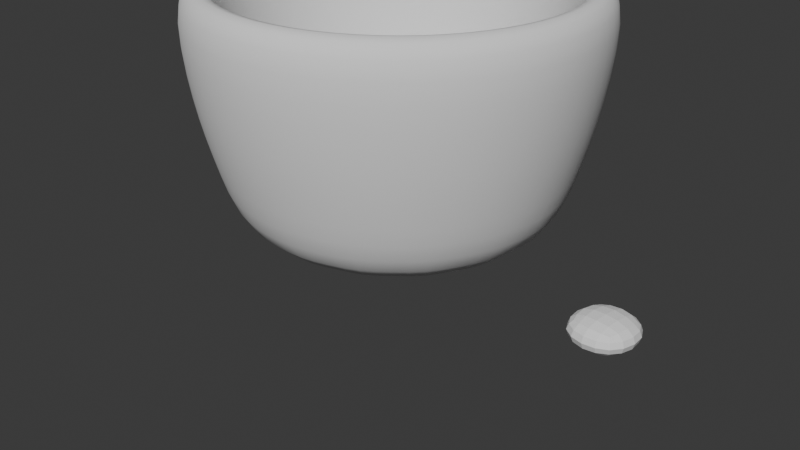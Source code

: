 # Source: vase3.blend  (saved by Blender 4.2.66; exported with 4.5.12 LTS)
import bpy
from mathutils import Matrix  # noqa: F401  (used for matrix-valued properties, if any)

bpy.ops.wm.read_factory_settings(use_empty=True)
scene = bpy.context.scene
scene.name = 'Scene'

# ---- collections
col_collection = bpy.data.collections.new('Collection'); scene.collection.children.link(col_collection)

# ---- world
world_world = bpy.data.worlds.new('World'); scene.world = world_world
world_world.use_nodes = True; world_world.node_tree.nodes.clear()
_N = world_world.node_tree.nodes; _L = world_world.node_tree.links
n0 = _N.new('ShaderNodeOutputWorld'); n0.name = 'World Output'; n0.location = (300, 300)
n1 = _N.new('ShaderNodeBackground'); n1.name = 'Background'; n1.location = (10, 300)
n1.inputs[0].default_value = (0.05088, 0.05088, 0.05088, 1.0)
_L.new(n1.outputs[0], n0.inputs[0])
n0.is_active_output = True
world_world.color = (0.05088, 0.05088, 0.05088)
world_world.sun_shadow_jitter_overblur = 0.0

# ---- cameras
cam_camera = bpy.data.cameras.new('Camera')
cam_camera.clip_end = 100.0
cam_camera.ortho_scale = 7.314

# ---- meshes
me_vert = bpy.data.meshes.new('Vert')
me_vert.from_pydata([(0.0, 0.0, 0.0), (1.538, 0.0, 0.0), (1.798, -0.03642, 0.791), (1.969, -0.02091, 1.407), (2.114, 0.07502, 2.486)], [(0, 1), (1, 2), (2, 3), (3, 4)], [])
_uv = me_vert.uv_layers.new(name='UVMap')
_uv.uv.foreach_set('vector', [])
me_vert.update()
me_plane = bpy.data.meshes.new('Plane')
me_plane.from_pydata([(-1.0, -1.0, 0.0), (1.0, -1.0, 0.0), (-1.0, 1.0, 0.0), (1.0, 1.0, 0.0)], [], [(0, 1, 3, 2)])
_uv = me_plane.uv_layers.new(name='UVMap')
_uv.uv.foreach_set('vector', [0.0, 0.0, 1.0, 0.0, 1.0, 1.0, 0.0, 1.0])
me_plane.update()

# ---- objects
ob_camera = bpy.data.objects.new('Camera', cam_camera)
ob_vert = bpy.data.objects.new('Vert', me_vert)
ob_plane = bpy.data.objects.new('Plane', me_plane)

# ---- transforms, parenting, visibility, modifiers, constraints
ob_camera.location = (7.359, -6.926, 4.958)
ob_camera.rotation_euler = (1.109, 0.0, 0.8149)
ob_camera.lock_rotations_4d = False
ob_camera.empty_display_type = 'ARROWS'
ob_camera.color = (0.0, 0.0, 0.0, 0.0)
ob_camera.display_type = 'WIRE'
ob_camera.lineart.crease_threshold = 0.0
ob_vert.location = (0.0, 0.0, 0.0)
_m = ob_vert.modifiers.new('Screw', 'SCREW')
_m.use_merge_vertices = True
_m = ob_vert.modifiers.new('Solidify', 'SOLIDIFY')
_m.thickness = -0.46
_m.offset = -0.8367
_m.use_even_offset = True
_m = ob_vert.modifiers.new('Subdivision', 'SUBSURF')
_m.levels = 2
ob_plane.location = (2.6, -0.007621, 0.04622)
ob_plane.scale = (0.3836, 0.3836, 0.3836)
_m = ob_plane.modifiers.new('Solidify', 'SOLIDIFY')
_m.thickness = 0.96
_m = ob_plane.modifiers.new('Subdivision', 'SUBSURF')
_m.levels = 2

# ---- collection membership
col_collection.objects.link(ob_camera)
col_collection.objects.link(ob_vert)
col_collection.objects.link(ob_plane)

# ---- scene / render settings (as saved in the file)
scene.camera = ob_camera
scene.frame_start = 1; scene.frame_end = 250; scene.frame_set(1)
scene.render.engine = 'BLENDER_EEVEE_NEXT'
bpy.context.view_layer.update()

# ---- added for rendering (the .blend has no usable light): sun
light_auto_sun = bpy.data.lights.new('AutoSun', 'SUN')
light_auto_sun.energy = 3.0
light_auto_sun.angle = 0.0523599
ob_auto_sun = bpy.data.objects.new('AutoSun', light_auto_sun)
scene.collection.objects.link(ob_auto_sun)
ob_auto_sun.rotation_euler = (0.872665, 0.174533, 0.523599)
bpy.context.view_layer.update()

